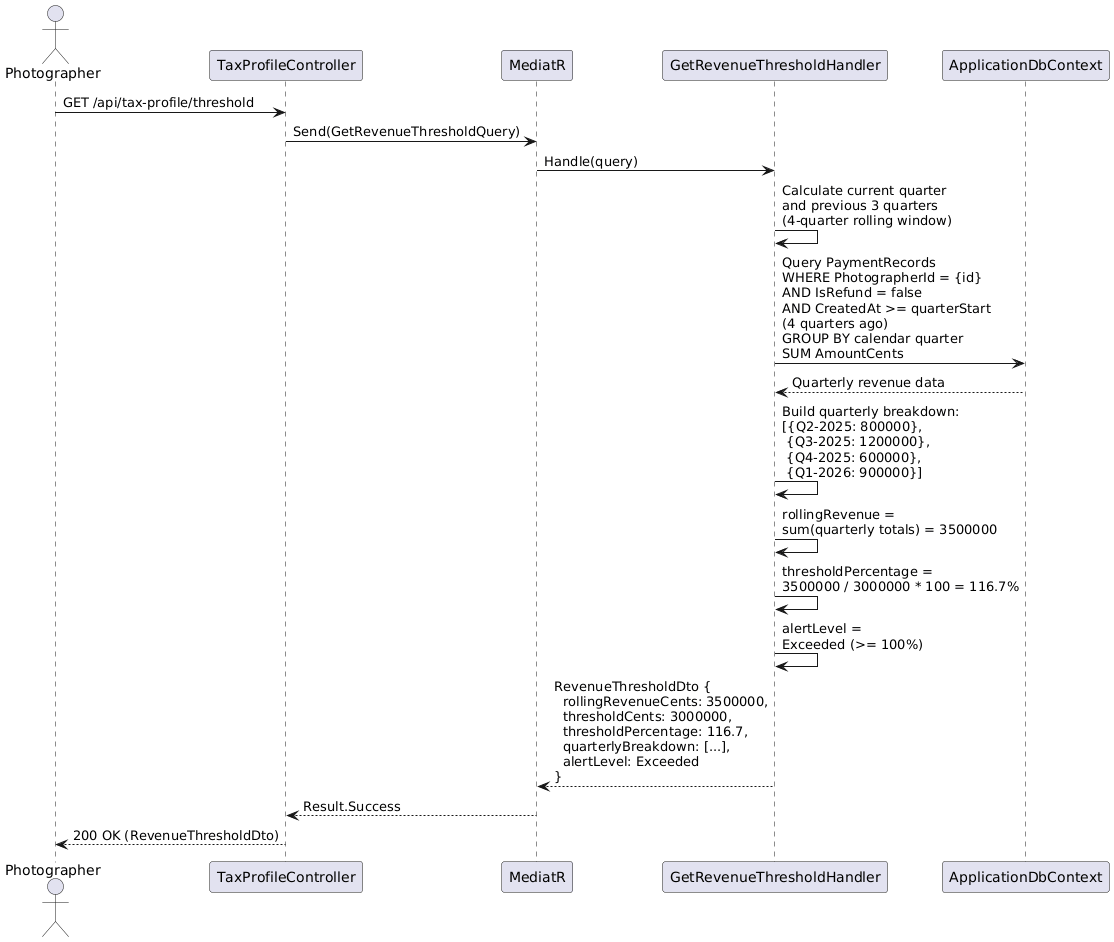

The diagram above was rendered by PlantUML. Its source (embedded in the PNG):
@startuml
actor Photographer as P
participant "TaxProfileController" as TPC
participant "MediatR" as M
participant "GetRevenueThresholdHandler" as GTH
participant "ApplicationDbContext" as DB

P -> TPC : GET /api/tax-profile/threshold
TPC -> M : Send(GetRevenueThresholdQuery)
M -> GTH : Handle(query)

GTH -> GTH : Calculate current quarter\nand previous 3 quarters\n(4-quarter rolling window)

GTH -> DB : Query PaymentRecords\nWHERE PhotographerId = {id}\nAND IsRefund = false\nAND CreatedAt >= quarterStart\n(4 quarters ago)\nGROUP BY calendar quarter\nSUM AmountCents

DB --> GTH : Quarterly revenue data

GTH -> GTH : Build quarterly breakdown:\n[{Q2-2025: 800000},\n {Q3-2025: 1200000},\n {Q4-2025: 600000},\n {Q1-2026: 900000}]

GTH -> GTH : rollingRevenue =\nsum(quarterly totals) = 3500000

GTH -> GTH : thresholdPercentage =\n3500000 / 3000000 * 100 = 116.7%

GTH -> GTH : alertLevel =\nExceeded (>= 100%)

GTH --> M : RevenueThresholdDto {\n  rollingRevenueCents: 3500000,\n  thresholdCents: 3000000,\n  thresholdPercentage: 116.7,\n  quarterlyBreakdown: [...],\n  alertLevel: Exceeded\n}
M --> TPC : Result.Success
TPC --> P : 200 OK (RevenueThresholdDto)
@enduml